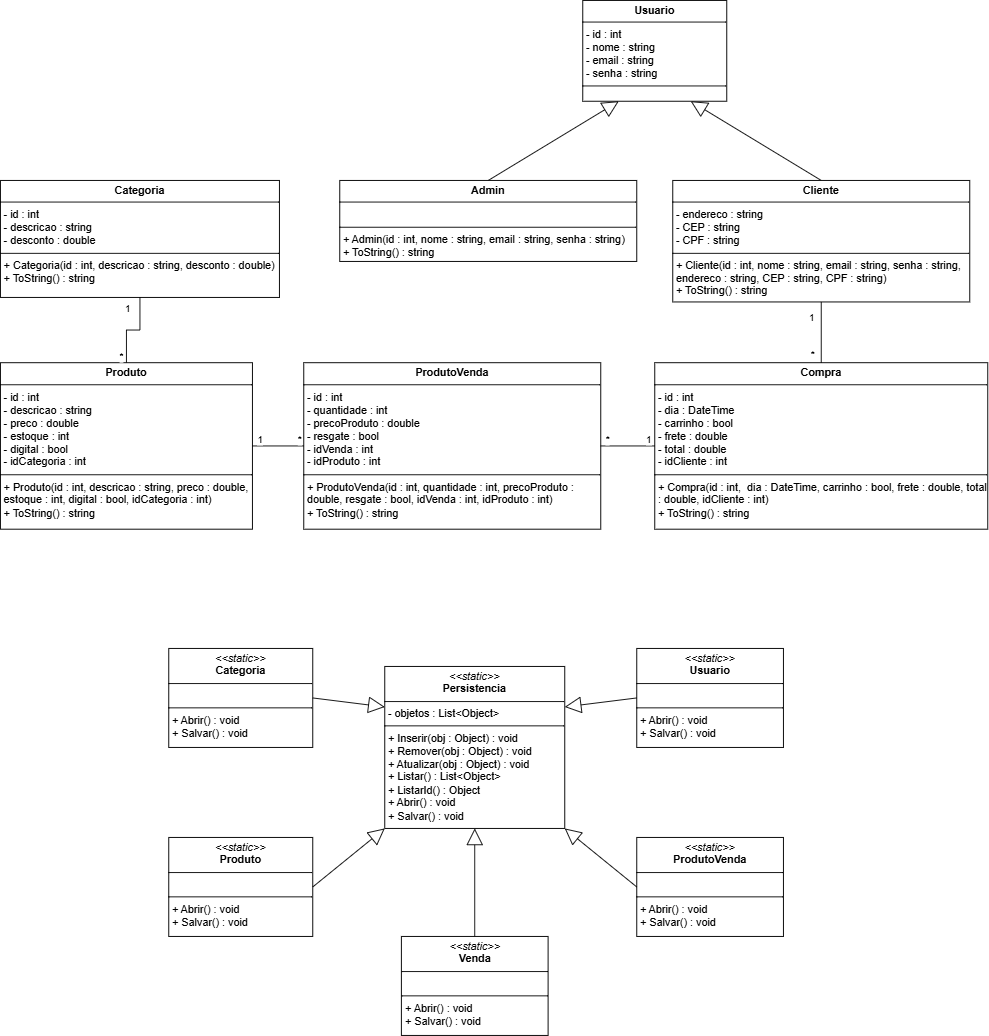

The diagram above was exported from draw.io. Its source (the exported page's mxGraphModel, read from the mxfile embedded in the PNG):
<mxGraphModel dx="1760" dy="936" grid="1" gridSize="10" guides="1" tooltips="1" connect="1" arrows="1" fold="1" page="1" pageScale="1" pageWidth="827" pageHeight="1169" math="0" shadow="0">
  <root>
    <mxCell id="0" />
    <mxCell id="1" parent="0" />
    <mxCell id="SBNCV7vgq4mWogAK497N-13" value="" style="endArrow=block;endSize=16;endFill=0;html=1;rounded=0;entryX=0.25;entryY=1;entryDx=0;entryDy=0;exitX=0.5;exitY=0;exitDx=0;exitDy=0;" edge="1" parent="1" source="SBNCV7vgq4mWogAK497N-80" target="SBNCV7vgq4mWogAK497N-50">
      <mxGeometry width="160" relative="1" as="geometry">
        <mxPoint x="650" y="290" as="sourcePoint" />
        <mxPoint x="815" y="208" as="targetPoint" />
        <mxPoint as="offset" />
      </mxGeometry>
    </mxCell>
    <mxCell id="SBNCV7vgq4mWogAK497N-14" value="" style="endArrow=block;endSize=16;endFill=0;html=1;rounded=0;entryX=0.75;entryY=1;entryDx=0;entryDy=0;exitX=0.5;exitY=0;exitDx=0;exitDy=0;" edge="1" parent="1" source="SBNCV7vgq4mWogAK497N-41" target="SBNCV7vgq4mWogAK497N-50">
      <mxGeometry width="160" relative="1" as="geometry">
        <mxPoint x="1005" y="220" as="sourcePoint" />
        <mxPoint x="905" y="208" as="targetPoint" />
        <mxPoint as="offset" />
      </mxGeometry>
    </mxCell>
    <mxCell id="SBNCV7vgq4mWogAK497N-15" value="&lt;p style=&quot;margin:0px;margin-top:4px;text-align:center;&quot;&gt;&lt;b&gt;Produto&lt;/b&gt;&lt;/p&gt;&lt;hr size=&quot;1&quot; style=&quot;border-style:solid;&quot;&gt;&lt;p style=&quot;margin:0px;margin-left:4px;&quot;&gt;- id : int&lt;/p&gt;&lt;p style=&quot;margin:0px;margin-left:4px;&quot;&gt;- descricao : string&lt;/p&gt;&lt;p style=&quot;margin:0px;margin-left:4px;&quot;&gt;- preco : double&lt;/p&gt;&lt;p style=&quot;margin:0px;margin-left:4px;&quot;&gt;- estoque : int&lt;/p&gt;&lt;p style=&quot;margin:0px;margin-left:4px;&quot;&gt;- digital : bool&lt;/p&gt;&lt;p style=&quot;margin:0px;margin-left:4px;&quot;&gt;- idCategoria : int&lt;/p&gt;&lt;hr size=&quot;1&quot; style=&quot;border-style:solid;&quot;&gt;&lt;p style=&quot;margin:0px;margin-left:4px;&quot;&gt;+ Produto(id : int, descricao : string, preco : double, estoque : int, digital : bool, idCategoria : int)&lt;/p&gt;&lt;p style=&quot;margin:0px;margin-left:4px;&quot;&gt;+ ToString() : string&lt;/p&gt;" style="verticalAlign=top;align=left;overflow=fill;html=1;whiteSpace=wrap;" vertex="1" parent="1">
      <mxGeometry x="133" y="482.5" width="280" height="185" as="geometry" />
    </mxCell>
    <mxCell id="SBNCV7vgq4mWogAK497N-18" value="&lt;p style=&quot;margin:0px;margin-top:4px;text-align:center;&quot;&gt;&lt;b&gt;Categoria&lt;/b&gt;&lt;/p&gt;&lt;hr size=&quot;1&quot; style=&quot;border-style:solid;&quot;&gt;&lt;p style=&quot;margin:0px;margin-left:4px;&quot;&gt;- id : int&lt;/p&gt;&lt;p style=&quot;margin:0px;margin-left:4px;&quot;&gt;- descricao : string&lt;/p&gt;&lt;p style=&quot;margin:0px;margin-left:4px;&quot;&gt;- desconto : double&lt;/p&gt;&lt;hr size=&quot;1&quot; style=&quot;border-style:solid;&quot;&gt;&lt;p style=&quot;margin:0px;margin-left:4px;&quot;&gt;+ Categoria(id : int, descricao : string, desconto : double)&lt;/p&gt;&lt;p style=&quot;margin:0px;margin-left:4px;&quot;&gt;+ ToString() : string&lt;/p&gt;" style="verticalAlign=top;align=left;overflow=fill;html=1;whiteSpace=wrap;" vertex="1" parent="1">
      <mxGeometry x="133" y="280" width="310" height="130" as="geometry" />
    </mxCell>
    <mxCell id="SBNCV7vgq4mWogAK497N-19" value="&lt;p style=&quot;margin:0px;margin-top:4px;text-align:center;&quot;&gt;&lt;b&gt;ProdutoVenda&lt;/b&gt;&lt;/p&gt;&lt;hr size=&quot;1&quot; style=&quot;border-style:solid;&quot;&gt;&lt;p style=&quot;margin:0px;margin-left:4px;&quot;&gt;- id : int&lt;/p&gt;&lt;p style=&quot;margin:0px;margin-left:4px;&quot;&gt;- quantidade : int&lt;/p&gt;&lt;p style=&quot;margin:0px;margin-left:4px;&quot;&gt;- precoProduto : double&lt;/p&gt;&lt;p style=&quot;margin:0px;margin-left:4px;&quot;&gt;- resgate : bool&lt;/p&gt;&lt;p style=&quot;margin:0px;margin-left:4px;&quot;&gt;- idVenda : int&lt;/p&gt;&lt;p style=&quot;margin:0px;margin-left:4px;&quot;&gt;- idProduto : int&lt;/p&gt;&lt;hr size=&quot;1&quot; style=&quot;border-style:solid;&quot;&gt;&lt;p style=&quot;margin:0px;margin-left:4px;&quot;&gt;+ ProdutoVenda(id : int, quantidade : int, precoProduto : double, resgate : bool, idVenda : int, idProduto : int)&lt;/p&gt;&lt;p style=&quot;margin:0px;margin-left:4px;&quot;&gt;+ ToString() : string&lt;/p&gt;" style="verticalAlign=top;align=left;overflow=fill;html=1;whiteSpace=wrap;" vertex="1" parent="1">
      <mxGeometry x="470" y="482.5" width="330" height="185" as="geometry" />
    </mxCell>
    <mxCell id="SBNCV7vgq4mWogAK497N-21" value="&lt;p style=&quot;margin:0px;margin-top:4px;text-align:center;&quot;&gt;&lt;b&gt;Compra&lt;/b&gt;&lt;/p&gt;&lt;hr size=&quot;1&quot; style=&quot;border-style:solid;&quot;&gt;&lt;p style=&quot;margin:0px;margin-left:4px;&quot;&gt;- id : int&lt;/p&gt;&lt;p style=&quot;margin:0px;margin-left:4px;&quot;&gt;- dia : DateTime&lt;br&gt;&lt;/p&gt;&lt;p style=&quot;margin:0px;margin-left:4px;&quot;&gt;- carrinho : bool&lt;/p&gt;&lt;p style=&quot;margin:0px;margin-left:4px;&quot;&gt;- frete : double&lt;/p&gt;&lt;p style=&quot;margin:0px;margin-left:4px;&quot;&gt;- total : double&lt;/p&gt;&lt;p style=&quot;margin:0px;margin-left:4px;&quot;&gt;- idCliente : int&lt;/p&gt;&lt;hr size=&quot;1&quot; style=&quot;border-style:solid;&quot;&gt;&lt;p style=&quot;margin:0px;margin-left:4px;&quot;&gt;+ Compra(id : int,&amp;nbsp; dia : DateTime, carrinho : bool, frete : double, total : double, idCliente : int)&lt;/p&gt;&lt;p style=&quot;margin:0px;margin-left:4px;&quot;&gt;+ ToString() : string&lt;/p&gt;" style="verticalAlign=top;align=left;overflow=fill;html=1;whiteSpace=wrap;" vertex="1" parent="1">
      <mxGeometry x="860" y="482.5" width="370" height="185" as="geometry" />
    </mxCell>
    <mxCell id="SBNCV7vgq4mWogAK497N-32" value="" style="endArrow=none;html=1;edgeStyle=orthogonalEdgeStyle;rounded=0;entryX=0;entryY=0.5;entryDx=0;entryDy=0;exitX=1;exitY=0.5;exitDx=0;exitDy=0;" edge="1" parent="1" source="SBNCV7vgq4mWogAK497N-15" target="SBNCV7vgq4mWogAK497N-19">
      <mxGeometry relative="1" as="geometry">
        <mxPoint x="400" y="700" as="sourcePoint" />
        <mxPoint x="470" y="700" as="targetPoint" />
      </mxGeometry>
    </mxCell>
    <mxCell id="SBNCV7vgq4mWogAK497N-33" value="1" style="edgeLabel;resizable=0;html=1;align=left;verticalAlign=bottom;" connectable="0" vertex="1" parent="SBNCV7vgq4mWogAK497N-32">
      <mxGeometry x="-1" relative="1" as="geometry">
        <mxPoint x="4" as="offset" />
      </mxGeometry>
    </mxCell>
    <mxCell id="SBNCV7vgq4mWogAK497N-34" value="*" style="edgeLabel;resizable=0;html=1;align=right;verticalAlign=bottom;" connectable="0" vertex="1" parent="SBNCV7vgq4mWogAK497N-32">
      <mxGeometry x="1" relative="1" as="geometry">
        <mxPoint x="-4" as="offset" />
      </mxGeometry>
    </mxCell>
    <mxCell id="SBNCV7vgq4mWogAK497N-35" value="" style="endArrow=none;html=1;edgeStyle=orthogonalEdgeStyle;rounded=0;entryX=0;entryY=0.5;entryDx=0;entryDy=0;exitX=1;exitY=0.5;exitDx=0;exitDy=0;" edge="1" parent="1" source="SBNCV7vgq4mWogAK497N-19" target="SBNCV7vgq4mWogAK497N-21">
      <mxGeometry relative="1" as="geometry">
        <mxPoint x="780" y="710" as="sourcePoint" />
        <mxPoint x="860" y="710" as="targetPoint" />
      </mxGeometry>
    </mxCell>
    <mxCell id="SBNCV7vgq4mWogAK497N-36" value="*" style="edgeLabel;resizable=0;html=1;align=left;verticalAlign=bottom;" connectable="0" vertex="1" parent="SBNCV7vgq4mWogAK497N-35">
      <mxGeometry x="-1" relative="1" as="geometry">
        <mxPoint x="4" as="offset" />
      </mxGeometry>
    </mxCell>
    <mxCell id="SBNCV7vgq4mWogAK497N-37" value="1" style="edgeLabel;resizable=0;html=1;align=right;verticalAlign=bottom;" connectable="0" vertex="1" parent="SBNCV7vgq4mWogAK497N-35">
      <mxGeometry x="1" relative="1" as="geometry">
        <mxPoint x="-4" as="offset" />
      </mxGeometry>
    </mxCell>
    <mxCell id="SBNCV7vgq4mWogAK497N-41" value="&lt;p style=&quot;margin:0px;margin-top:4px;text-align:center;&quot;&gt;&lt;b&gt;Cliente&lt;/b&gt;&lt;/p&gt;&lt;hr size=&quot;1&quot; style=&quot;border-style:solid;&quot;&gt;&lt;p style=&quot;margin:0px;margin-left:4px;&quot;&gt;- endereco : string&lt;/p&gt;&lt;p style=&quot;margin:0px;margin-left:4px;&quot;&gt;-&amp;nbsp;&lt;span style=&quot;background-color: transparent; color: light-dark(rgb(0, 0, 0), rgb(255, 255, 255));&quot;&gt;CEP : string&lt;/span&gt;&lt;/p&gt;&lt;p style=&quot;margin:0px;margin-left:4px;&quot;&gt;&lt;span style=&quot;background-color: transparent; color: light-dark(rgb(0, 0, 0), rgb(255, 255, 255));&quot;&gt;-&amp;nbsp;&lt;/span&gt;&lt;span style=&quot;background-color: transparent; color: light-dark(rgb(0, 0, 0), rgb(255, 255, 255));&quot;&gt;CPF : string&lt;/span&gt;&lt;/p&gt;&lt;hr size=&quot;1&quot; style=&quot;border-style:solid;&quot;&gt;&lt;p style=&quot;margin:0px;margin-left:4px;&quot;&gt;+&amp;nbsp;&lt;span style=&quot;background-color: transparent; color: light-dark(rgb(0, 0, 0), rgb(255, 255, 255));&quot;&gt;Cliente(id : int, nome : string, email : string, senha : string, endereco : string, CEP : string, CPF : string)&lt;/span&gt;&lt;/p&gt;&lt;p style=&quot;margin:0px;margin-left:4px;&quot;&gt;&lt;span style=&quot;background-color: transparent; color: light-dark(rgb(0, 0, 0), rgb(255, 255, 255));&quot;&gt;+ ToString() : string&lt;/span&gt;&lt;/p&gt;" style="verticalAlign=top;align=left;overflow=fill;html=1;whiteSpace=wrap;" vertex="1" parent="1">
      <mxGeometry x="880" y="280" width="330" height="135" as="geometry" />
    </mxCell>
    <mxCell id="SBNCV7vgq4mWogAK497N-43" value="" style="endArrow=none;html=1;edgeStyle=orthogonalEdgeStyle;rounded=0;entryX=0.5;entryY=0;entryDx=0;entryDy=0;exitX=0.5;exitY=1;exitDx=0;exitDy=0;" edge="1" parent="1" source="SBNCV7vgq4mWogAK497N-41" target="SBNCV7vgq4mWogAK497N-21">
      <mxGeometry relative="1" as="geometry">
        <mxPoint x="950" y="420" as="sourcePoint" />
        <mxPoint x="1021" y="420" as="targetPoint" />
      </mxGeometry>
    </mxCell>
    <mxCell id="SBNCV7vgq4mWogAK497N-44" value="1" style="edgeLabel;resizable=0;html=1;align=left;verticalAlign=bottom;" connectable="0" vertex="1" parent="SBNCV7vgq4mWogAK497N-43">
      <mxGeometry x="-1" relative="1" as="geometry">
        <mxPoint x="-15" y="25" as="offset" />
      </mxGeometry>
    </mxCell>
    <mxCell id="SBNCV7vgq4mWogAK497N-45" value="*" style="edgeLabel;resizable=0;html=1;align=right;verticalAlign=bottom;" connectable="0" vertex="1" parent="SBNCV7vgq4mWogAK497N-43">
      <mxGeometry x="1" relative="1" as="geometry">
        <mxPoint x="-8" y="-2" as="offset" />
      </mxGeometry>
    </mxCell>
    <mxCell id="SBNCV7vgq4mWogAK497N-46" value="" style="endArrow=none;html=1;edgeStyle=orthogonalEdgeStyle;rounded=0;entryX=0.5;entryY=0;entryDx=0;entryDy=0;exitX=0.5;exitY=1;exitDx=0;exitDy=0;" edge="1" parent="1" source="SBNCV7vgq4mWogAK497N-18" target="SBNCV7vgq4mWogAK497N-15">
      <mxGeometry relative="1" as="geometry">
        <mxPoint x="244.5" y="450" as="sourcePoint" />
        <mxPoint x="301.5" y="450" as="targetPoint" />
      </mxGeometry>
    </mxCell>
    <mxCell id="SBNCV7vgq4mWogAK497N-47" value="1" style="edgeLabel;resizable=0;html=1;align=left;verticalAlign=bottom;" connectable="0" vertex="1" parent="SBNCV7vgq4mWogAK497N-46">
      <mxGeometry x="-1" relative="1" as="geometry">
        <mxPoint x="-18" y="20" as="offset" />
      </mxGeometry>
    </mxCell>
    <mxCell id="SBNCV7vgq4mWogAK497N-48" value="*" style="edgeLabel;resizable=0;html=1;align=right;verticalAlign=bottom;" connectable="0" vertex="1" parent="SBNCV7vgq4mWogAK497N-46">
      <mxGeometry x="1" relative="1" as="geometry">
        <mxPoint x="-4" as="offset" />
      </mxGeometry>
    </mxCell>
    <mxCell id="SBNCV7vgq4mWogAK497N-50" value="&lt;p style=&quot;margin:0px;margin-top:4px;text-align:center;&quot;&gt;&lt;b&gt;Usuario&lt;/b&gt;&lt;/p&gt;&lt;hr size=&quot;1&quot; style=&quot;border-style:solid;&quot;&gt;&lt;p style=&quot;margin:0px;margin-left:4px;&quot;&gt;- id : int&lt;/p&gt;&lt;p style=&quot;margin:0px;margin-left:4px;&quot;&gt;- nome : string&lt;/p&gt;&lt;p style=&quot;margin:0px;margin-left:4px;&quot;&gt;- email : string&lt;/p&gt;&lt;p style=&quot;margin:0px;margin-left:4px;&quot;&gt;- senha : string&lt;/p&gt;&lt;hr size=&quot;1&quot; style=&quot;border-style:solid;&quot;&gt;&lt;p style=&quot;margin:0px;margin-left:4px;&quot;&gt;&lt;br&gt;&lt;/p&gt;" style="verticalAlign=top;align=left;overflow=fill;html=1;whiteSpace=wrap;" vertex="1" parent="1">
      <mxGeometry x="780" y="80" width="160" height="112" as="geometry" />
    </mxCell>
    <mxCell id="SBNCV7vgq4mWogAK497N-60" value="&lt;p style=&quot;margin:0px;margin-top:4px;text-align:center;&quot;&gt;&lt;i&gt;&amp;lt;&amp;lt;static&amp;gt;&amp;gt;&lt;/i&gt;&lt;br&gt;&lt;b&gt;Persistencia&lt;/b&gt;&lt;/p&gt;&lt;hr size=&quot;1&quot; style=&quot;border-style:solid;&quot;&gt;&lt;p style=&quot;margin:0px;margin-left:4px;&quot;&gt;- objetos : List&amp;lt;Object&amp;gt;&lt;/p&gt;&lt;hr size=&quot;1&quot; style=&quot;border-style:solid;&quot;&gt;&lt;p style=&quot;margin:0px;margin-left:4px;&quot;&gt;+ Inserir(obj : Object) : void&lt;/p&gt;&lt;p style=&quot;margin:0px;margin-left:4px;&quot;&gt;+ Remover(obj : Object) : void&lt;/p&gt;&lt;p style=&quot;margin:0px;margin-left:4px;&quot;&gt;+ Atualizar(obj : Object) : void&lt;/p&gt;&lt;p style=&quot;margin:0px;margin-left:4px;&quot;&gt;+ Listar() : List&amp;lt;Object&amp;gt;&lt;/p&gt;&lt;p style=&quot;margin:0px;margin-left:4px;&quot;&gt;+ ListarId() : Object&lt;/p&gt;&lt;p style=&quot;margin:0px;margin-left:4px;&quot;&gt;+ Abrir() : void&lt;/p&gt;&lt;p style=&quot;margin:0px;margin-left:4px;&quot;&gt;+ Salvar() : void&lt;/p&gt;" style="verticalAlign=top;align=left;overflow=fill;html=1;whiteSpace=wrap;" vertex="1" parent="1">
      <mxGeometry x="560" y="820" width="200" height="180" as="geometry" />
    </mxCell>
    <mxCell id="SBNCV7vgq4mWogAK497N-63" value="&lt;p style=&quot;margin:0px;margin-top:4px;text-align:center;&quot;&gt;&lt;i&gt;&amp;lt;&amp;lt;static&amp;gt;&amp;gt;&lt;/i&gt;&lt;br&gt;&lt;b&gt;Usuario&lt;/b&gt;&lt;/p&gt;&lt;hr size=&quot;1&quot; style=&quot;border-style:solid;&quot;&gt;&lt;p style=&quot;margin:0px;margin-left:4px;&quot;&gt;&lt;br&gt;&lt;/p&gt;&lt;hr size=&quot;1&quot; style=&quot;border-style:solid;&quot;&gt;&lt;p style=&quot;margin:0px;margin-left:4px;&quot;&gt;&lt;span style=&quot;background-color: transparent; color: light-dark(rgb(0, 0, 0), rgb(255, 255, 255));&quot;&gt;+ Abrir() : void&lt;/span&gt;&lt;/p&gt;&lt;p style=&quot;margin:0px;margin-left:4px;&quot;&gt;+ Salvar() : void&lt;/p&gt;" style="verticalAlign=top;align=left;overflow=fill;html=1;whiteSpace=wrap;" vertex="1" parent="1">
      <mxGeometry x="840" y="800" width="163" height="110" as="geometry" />
    </mxCell>
    <mxCell id="SBNCV7vgq4mWogAK497N-76" value="&lt;p style=&quot;margin:0px;margin-top:4px;text-align:center;&quot;&gt;&lt;i&gt;&amp;lt;&amp;lt;static&amp;gt;&amp;gt;&lt;/i&gt;&lt;br&gt;&lt;b&gt;ProdutoVenda&lt;/b&gt;&lt;/p&gt;&lt;hr size=&quot;1&quot; style=&quot;border-style:solid;&quot;&gt;&lt;p style=&quot;margin:0px;margin-left:4px;&quot;&gt;&lt;br&gt;&lt;/p&gt;&lt;hr size=&quot;1&quot; style=&quot;border-style:solid;&quot;&gt;&lt;p style=&quot;margin:0px;margin-left:4px;&quot;&gt;&lt;span style=&quot;background-color: transparent; color: light-dark(rgb(0, 0, 0), rgb(255, 255, 255));&quot;&gt;+ Abrir() : void&lt;/span&gt;&lt;/p&gt;&lt;p style=&quot;margin:0px;margin-left:4px;&quot;&gt;+ Salvar() : void&lt;/p&gt;" style="verticalAlign=top;align=left;overflow=fill;html=1;whiteSpace=wrap;" vertex="1" parent="1">
      <mxGeometry x="840" y="1010" width="163" height="110" as="geometry" />
    </mxCell>
    <mxCell id="SBNCV7vgq4mWogAK497N-77" value="&lt;p style=&quot;margin:0px;margin-top:4px;text-align:center;&quot;&gt;&lt;i&gt;&amp;lt;&amp;lt;static&amp;gt;&amp;gt;&lt;/i&gt;&lt;br&gt;&lt;b&gt;Venda&lt;/b&gt;&lt;/p&gt;&lt;hr size=&quot;1&quot; style=&quot;border-style:solid;&quot;&gt;&lt;p style=&quot;margin:0px;margin-left:4px;&quot;&gt;&lt;br&gt;&lt;/p&gt;&lt;hr size=&quot;1&quot; style=&quot;border-style:solid;&quot;&gt;&lt;p style=&quot;margin:0px;margin-left:4px;&quot;&gt;&lt;span style=&quot;background-color: transparent; color: light-dark(rgb(0, 0, 0), rgb(255, 255, 255));&quot;&gt;+ Abrir() : void&lt;/span&gt;&lt;/p&gt;&lt;p style=&quot;margin:0px;margin-left:4px;&quot;&gt;+ Salvar() : void&lt;/p&gt;" style="verticalAlign=top;align=left;overflow=fill;html=1;whiteSpace=wrap;" vertex="1" parent="1">
      <mxGeometry x="578.5" y="1120" width="163" height="110" as="geometry" />
    </mxCell>
    <mxCell id="SBNCV7vgq4mWogAK497N-78" value="&lt;p style=&quot;margin:0px;margin-top:4px;text-align:center;&quot;&gt;&lt;i&gt;&amp;lt;&amp;lt;static&amp;gt;&amp;gt;&lt;/i&gt;&lt;br&gt;&lt;b&gt;Produto&lt;/b&gt;&lt;/p&gt;&lt;hr size=&quot;1&quot; style=&quot;border-style:solid;&quot;&gt;&lt;p style=&quot;margin:0px;margin-left:4px;&quot;&gt;&lt;br&gt;&lt;/p&gt;&lt;hr size=&quot;1&quot; style=&quot;border-style:solid;&quot;&gt;&lt;p style=&quot;margin:0px;margin-left:4px;&quot;&gt;&lt;span style=&quot;background-color: transparent; color: light-dark(rgb(0, 0, 0), rgb(255, 255, 255));&quot;&gt;+ Abrir() : void&lt;/span&gt;&lt;/p&gt;&lt;p style=&quot;margin:0px;margin-left:4px;&quot;&gt;+ Salvar() : void&lt;/p&gt;" style="verticalAlign=top;align=left;overflow=fill;html=1;whiteSpace=wrap;" vertex="1" parent="1">
      <mxGeometry x="320" y="1010" width="160" height="110" as="geometry" />
    </mxCell>
    <mxCell id="SBNCV7vgq4mWogAK497N-79" value="&lt;p style=&quot;margin:0px;margin-top:4px;text-align:center;&quot;&gt;&lt;i&gt;&amp;lt;&amp;lt;static&amp;gt;&amp;gt;&lt;/i&gt;&lt;br&gt;&lt;b&gt;Categoria&lt;/b&gt;&lt;/p&gt;&lt;hr size=&quot;1&quot; style=&quot;border-style:solid;&quot;&gt;&lt;p style=&quot;margin:0px;margin-left:4px;&quot;&gt;&lt;br&gt;&lt;/p&gt;&lt;hr size=&quot;1&quot; style=&quot;border-style:solid;&quot;&gt;&lt;p style=&quot;margin:0px;margin-left:4px;&quot;&gt;&lt;span style=&quot;background-color: transparent; color: light-dark(rgb(0, 0, 0), rgb(255, 255, 255));&quot;&gt;+ Abrir() : void&lt;/span&gt;&lt;/p&gt;&lt;p style=&quot;margin:0px;margin-left:4px;&quot;&gt;+ Salvar() : void&lt;/p&gt;" style="verticalAlign=top;align=left;overflow=fill;html=1;whiteSpace=wrap;" vertex="1" parent="1">
      <mxGeometry x="320" y="800" width="160" height="110" as="geometry" />
    </mxCell>
    <mxCell id="SBNCV7vgq4mWogAK497N-80" value="&lt;p style=&quot;margin:0px;margin-top:4px;text-align:center;&quot;&gt;&lt;b&gt;Admin&lt;/b&gt;&lt;/p&gt;&lt;hr size=&quot;1&quot; style=&quot;border-style:solid;&quot;&gt;&lt;p style=&quot;margin:0px;margin-left:4px;&quot;&gt;&lt;br&gt;&lt;/p&gt;&lt;hr size=&quot;1&quot; style=&quot;border-style:solid;&quot;&gt;&lt;p style=&quot;margin:0px;margin-left:4px;&quot;&gt;+&amp;nbsp;&lt;span style=&quot;background-color: transparent; color: light-dark(rgb(0, 0, 0), rgb(255, 255, 255));&quot;&gt;Admin(id : int, nome : string, email : string, senha : string)&lt;/span&gt;&lt;/p&gt;&lt;p style=&quot;margin:0px;margin-left:4px;&quot;&gt;&lt;span style=&quot;background-color: transparent; color: light-dark(rgb(0, 0, 0), rgb(255, 255, 255));&quot;&gt;+&amp;nbsp;&lt;/span&gt;&lt;span style=&quot;background-color: transparent; color: light-dark(rgb(0, 0, 0), rgb(255, 255, 255));&quot;&gt;ToString() : string&lt;/span&gt;&lt;/p&gt;&lt;div&gt;&lt;br&gt;&lt;/div&gt;" style="verticalAlign=top;align=left;overflow=fill;html=1;whiteSpace=wrap;" vertex="1" parent="1">
      <mxGeometry x="510" y="280" width="330" height="90" as="geometry" />
    </mxCell>
    <mxCell id="SBNCV7vgq4mWogAK497N-81" value="" style="endArrow=block;endSize=16;endFill=0;html=1;rounded=0;entryX=0;entryY=1;entryDx=0;entryDy=0;exitX=1;exitY=0.5;exitDx=0;exitDy=0;" edge="1" parent="1" source="SBNCV7vgq4mWogAK497N-78" target="SBNCV7vgq4mWogAK497N-60">
      <mxGeometry width="160" relative="1" as="geometry">
        <mxPoint x="480" y="1128" as="sourcePoint" />
        <mxPoint x="625" y="1040" as="targetPoint" />
        <mxPoint as="offset" />
      </mxGeometry>
    </mxCell>
    <mxCell id="SBNCV7vgq4mWogAK497N-82" value="" style="endArrow=block;endSize=16;endFill=0;html=1;rounded=0;entryX=0.5;entryY=1;entryDx=0;entryDy=0;exitX=0.5;exitY=0;exitDx=0;exitDy=0;" edge="1" parent="1" source="SBNCV7vgq4mWogAK497N-77" target="SBNCV7vgq4mWogAK497N-60">
      <mxGeometry width="160" relative="1" as="geometry">
        <mxPoint x="620" y="1097.5" as="sourcePoint" />
        <mxPoint x="700" y="1032.5" as="targetPoint" />
        <mxPoint as="offset" />
      </mxGeometry>
    </mxCell>
    <mxCell id="SBNCV7vgq4mWogAK497N-83" value="" style="endArrow=block;endSize=16;endFill=0;html=1;rounded=0;entryX=1;entryY=1;entryDx=0;entryDy=0;exitX=0;exitY=0.5;exitDx=0;exitDy=0;" edge="1" parent="1" source="SBNCV7vgq4mWogAK497N-76" target="SBNCV7vgq4mWogAK497N-60">
      <mxGeometry width="160" relative="1" as="geometry">
        <mxPoint x="750" y="1075" as="sourcePoint" />
        <mxPoint x="830" y="1010" as="targetPoint" />
        <mxPoint as="offset" />
      </mxGeometry>
    </mxCell>
    <mxCell id="SBNCV7vgq4mWogAK497N-84" value="" style="endArrow=block;endSize=16;endFill=0;html=1;rounded=0;entryX=1;entryY=0.25;entryDx=0;entryDy=0;exitX=0;exitY=0.5;exitDx=0;exitDy=0;" edge="1" parent="1" source="SBNCV7vgq4mWogAK497N-63" target="SBNCV7vgq4mWogAK497N-60">
      <mxGeometry width="160" relative="1" as="geometry">
        <mxPoint x="860" y="975" as="sourcePoint" />
        <mxPoint x="780" y="910" as="targetPoint" />
        <mxPoint as="offset" />
      </mxGeometry>
    </mxCell>
    <mxCell id="SBNCV7vgq4mWogAK497N-85" value="" style="endArrow=block;endSize=16;endFill=0;html=1;rounded=0;entryX=0;entryY=0.25;entryDx=0;entryDy=0;exitX=1;exitY=0.5;exitDx=0;exitDy=0;" edge="1" parent="1" source="SBNCV7vgq4mWogAK497N-79" target="SBNCV7vgq4mWogAK497N-60">
      <mxGeometry width="160" relative="1" as="geometry">
        <mxPoint x="560" y="870" as="sourcePoint" />
        <mxPoint x="480" y="880" as="targetPoint" />
        <mxPoint as="offset" />
      </mxGeometry>
    </mxCell>
  </root>
</mxGraphModel>